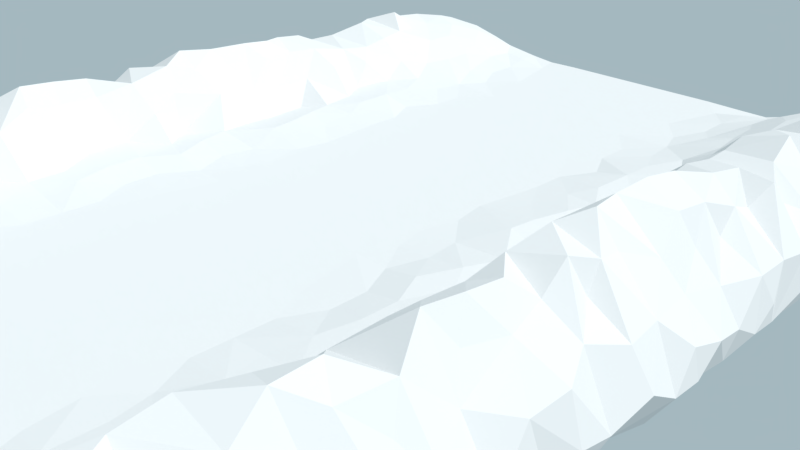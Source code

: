 # Source: track_1.blend  (saved by Blender 2.79.0; exported with 4.5.12 LTS)
import bpy
from mathutils import Matrix  # noqa: F401  (used for matrix-valued properties, if any)

bpy.ops.wm.read_factory_settings(use_empty=True)
scene = bpy.context.scene
scene.name = 'Scene'

# ---- collections
col_collection_1 = bpy.data.collections.new('Collection 1'); scene.collection.children.link(col_collection_1)

# ---- materials (node trees are filled in below, after node groups)
mat_snow = bpy.data.materials.new('snow')
mat_snow.alpha_threshold = 0.0
mat_snow.roughness = 0.5

# ---- material node trees
mat_snow.use_nodes = True; mat_snow.node_tree.nodes.clear()
_N = mat_snow.node_tree.nodes; _L = mat_snow.node_tree.links
n0 = _N.new('ShaderNodeOutputMaterial'); n0.name = 'Material Output'; n0.location = (300, 300)
n1 = _N.new('ShaderNodeBsdfDiffuse'); n1.name = 'Diffuse BSDF'; n1.location = (10, 300)
_L.new(n1.outputs[0], n0.inputs[0])
n0.is_active_output = True

# ---- world
world_world = bpy.data.worlds.new('World'); scene.world = world_world
world_world.use_nodes = True; world_world.node_tree.nodes.clear()
_N = world_world.node_tree.nodes; _L = world_world.node_tree.links
n0 = _N.new('ShaderNodeOutputWorld'); n0.name = 'World Output'; n0.location = (300, 300)
n1 = _N.new('ShaderNodeBackground'); n1.name = 'Background'; n1.location = (10, 300)
n1.inputs[0].default_value = (0.5343, 0.6846, 0.7484, 1.0)
n1.inputs[1].default_value = 0.7
_L.new(n1.outputs[0], n0.inputs[0])
n0.is_active_output = True
world_world.color = (0.05088, 0.05088, 0.05088)
world_world.use_sun_shadow = False
world_world.sun_shadow_jitter_overblur = 0.0
world_world.cycles.sampling_method = 'MANUAL'

# ---- cameras
cam_camera = bpy.data.cameras.new('Camera')
cam_camera.clip_end = 100.0
cam_camera.lens = 35.0
cam_camera.sensor_width = 32.0
cam_camera.sensor_height = 18.0
cam_camera.ortho_scale = 7.314
cam_camera.dof.focus_distance = 0.0

# ---- lights
light_lamp = bpy.data.lights.new('Lamp', 'SUN')
light_lamp.transmission_factor = 0.0
light_lamp.cutoff_distance = 30.0
light_lamp.angle = 0.1993
light_lamp.energy = 2.7
light_lamp.shadow_buffer_clip_start = 1.001
light_lamp.shadow_soft_size = 0.1
light_lamp.shadow_cascade_max_distance = 1000.0

# ---- meshes
me_cube_002 = bpy.data.meshes.new('Cube.002')
me_cube_002.from_pydata([(1.63, -8.671, 1.0), (0.9309, -6.928, 1.0), (0.6966, -7.835, 1.0), (0.9309, -7.835, 1.0), (1.429, -7.948, 1.0), (1.224, -7.154, 1.0), (1.282, -7.381, 1.0), (0.5794, -6.474, 1.0), (1.517, -8.288, 1.0), (1.165, -6.928, 1.0), (0.5794, -8.288, 1.0), (1.751, -3.3, 1.0), (1.751, -4.207, 1.0), (0.4622, -1.486, 1.0), (0.6966, -4.207, 1.0), (1.634, -6.928, 1.0), (1.224, -3.527, 1.0), (1.282, -3.754, 1.0), (1.165, -3.3, 1.0), (0.8138, 5.272, 0.6278), (2.806, 3.048, 0.007428), (3.45, -8.288, 0.03069), (1.977, 3.955, 1.031), (1.282, 3.501, 1.0), (1.048, -0.5796, 1.0), (1.407, -0.1332, 1.0), (1.165, -1.486, 1.0), (2.571, 3.048, 0.007428), (2.26, 3.278, 1.129), (1.4, 0.554, 1.0), (1.751, 5.293, 0.9891), (1.282, -1.486, 1.0), (4.349, -7.494, 0.484), (2.689, -7.381, 0.007428), (2.337, -7.835, 0.007428), (1.048, -4.661, 1.0), (1.921, -1.486, 1.026), (1.165, -4.207, 1.0), (1.165, 4.862, 1.0), (0.4622, -3.3, 1.0), (0.8138, 5.293, 1.0), (1.334, -1.515, 1.0), (2.22, 3.501, 0.007428), (0.5794, -2.847, 1.0), (3.157, -7.381, 0.007428), (0.4622, -0.5796, 1.0), (1.345, 0.3238, 1.0), (1.458, 0.2706, 1.0), (0.8138, -1.94, 1.0), (1.048, 0.3273, 1.0), (1.634, 4.862, 0.007428), (1.917, 3.048, 1.03), (4.531, -6.013, 0.6184), (0.5794, 0.7808, 1.0), (0.8138, -4.661, 1.0), (4.488, 2.181, 0.6742), (4.296, 4.273, 0.2793), (3.04, 2.141, 0.007428), (4.181, -5.851, 1.254), (4.466, -7.039, 0.6062), (3.928, 2.251, 0.06639), (4.08, -7.278, 1.279), (4.073, -3.984, 1.413), (3.809, -2.09, 1.617), (3.935, 1.314, 0.1092), (1.707, -5.624, 1.0), (4.192, -6.927, 0.2037), (3.392, -3.3, 0.007418), (3.421, -4.207, 0.007431), (4.544, -5.633, 0.6483), (1.282, 0.7808, 1.0), (0.8138, 0.7808, 1.0), (1.048, 0.7808, 1.0), (4.515, 3.853, 0.3904), (4.065, -8.77, 0.08691), (4.333, -5.113, 0.1787), (4.095, -8.441, 0.5955), (3.995, 0.1031, 0.06197), (3.943, -7.835, 0.08604), (3.848, 1.912, 0.04764), (3.04, -6.928, 0.007428), (4.514, 1.675, 0.4712), (3.421, 2.141, 0.007406), (4.234, -0.4627, 1.175), (3.704, -1.487, 0.01996), (3.106, 3.388, 0.007428), (4.013, 1.819, 1.322), (3.972, -4.635, 1.462), (1.165, 3.048, 1.0), (4.008, 3.189, 1.456), (2.689, 5.259, 0.007428), (1.517, 2.141, 1.0), (3.93, -1.606, 1.49), (3.02, -7.665, 0.01712), (3.047, -4.094, 0.007428), (0.6966, -1.486, 1.0), (1.894, 0.2099, 1.046), (1.048, -1.033, 1.0), (4.489, -2.735, 0.4613), (1.4, -2.393, 1.0), (2.454, 4.408, 0.007428), (3.406, -5.114, 0.007429), (0.9309, -0.5796, 1.0), (4.027, 0.0131, 1.415), (3.936, -5.227, 0.09356), (4.498, 0.9971, 0.5763), (3.04, -5.114, 0.007428), (3.79, -2.961, 0.01645), (2.337, 3.955, 0.007428), (3.04, -3.3, 0.007428), (4.452, -4.735, 0.2909), (4.161, -8.012, 0.4613), (3.994, -4.102, 0.08261), (0.9309, -2.393, 1.0), (3.392, 3.955, 0.007428), (4.387, -3.077, 0.3619), (4.512, -4.501, 0.6511), (4.065, -6.707, 1.416), (4.014, -5.786, 0.1111), (1.484, -1.501, 1.0), (2.923, -4.661, 0.007428), (4.217, 2.828, 1.167), (0.5794, -4.661, 1.0), (1.489, -0.5813, 1.0), (0.5794, -1.033, 1.0), (3.733, -8.654, 1.225), (3.275, -6.021, 0.007428), (3.629, -6.814, 0.05418), (0.8723, -3.073, 1.0), (3.351, -7.948, 0.02681), (4.54, -5.149, 0.6958), (1.385, -1.09, 1.0), (1.517, 4.408, 1.0), (3.392, -4.661, 0.007429), (3.03, -7.442, 1.636), (3.888, -5.683, 1.515), (1.282, 5.293, 1.0), (3.39, -7.299, 1.736), (3.898, -8.004, 1.664), (3.428, -8.487, 1.407), (1.983, -4.66, 1.005), (4.284, 3.495, 1.199), (2.169, 1.119, 1.101), (2.428, 4.866, 1.11), (3.284, -4.552, 1.836), (4.484, -6.02, 0.9938), (2.747, 4.182, 0.007428), (1.751, 5.237, 0.2556), (0.8138, -5.567, 1.0), (3.817, -5.111, 1.796), (1.4, -6.021, 1.0), (2.092, -5.114, 1.023), (4.069, -8.819, 0.8997), (3.223, -5.11, 1.926), (2.566, -8.768, 1.062), (2.748, -5.452, 1.088), (1.751, -9.512, 1.0), (1.282, 5.259, 0.007428), (1.4, 3.955, 1.0), (1.517, -2.847, 1.0), (2.712, -0.5795, 1.034), (1.282, -1.94, 1.0), (1.048, 4.408, 0.007428), (2.422, -2.847, 1.106), (4.454, -3.306, 0.6907), (2.766, -6.508, 1.357), (3.154, -3.813, 1.603), (3.071, -4.886, 1.616), (2.204, -3.753, 1.042), (1.282, 5.237, 0.2556), (3.461, 3.453, 1.598), (1.282, 5.272, 0.7519), (2.192, 1.687, 1.102), (3.705, 2.516, 1.821), (3.324, -3.357, 1.774), (4.0, -0.5717, 1.504), (3.88, 4.894, 1.503), (2.926, -1.487, 1.06), (0.8138, 3.501, 0.007428), (2.552, -1.033, 1.085), (3.12, -1.438, 1.591), (1.517, 1.234, 1.0), (3.537, 3.904, 1.608), (1.751, -1.94, 1.001), (3.635, -5.567, 0.007975), (2.923, -4.66, 1.16), (3.861, -4.328, 1.752), (1.751, 3.501, 1.001), (2.918, 1.265, 1.465), (2.904, 1.915, 1.42), (1.982, -2.393, 1.016), (2.427, -2.394, 1.11), (3.662, -2.407, 1.884), (4.055, -3.305, 1.295), (3.031, -3.415, 1.324), (2.653, -3.299, 1.104), (3.624, -3.301, 1.973), (4.393, -2.399, 1.19), (3.831, -1.034, 1.676), (3.859, 3.549, 1.749), (4.351, -2.85, 1.125), (1.863, -7.836, 1.019), (3.882, -1.381, 1.753), (4.298, -1.032, 1.171), (3.006, -5.656, 1.504), (2.519, -8.196, 1.147), (2.947, -8.93, 1.119), (3.163, -4.274, 1.565), (3.039, -0.1859, 1.364), (3.244, -0.9794, 1.824), (4.423, -5.481, 1.06), (4.555, -1.376, 0.6771), (4.29, -0.1215, 0.06377), (2.746, 5.273, 0.571), (3.485, 4.843, 1.467), (2.947, -5.197, 1.433), (1.517, 2.595, 1.0), (4.527, -0.6867, 0.8389), (3.829, -4.661, 0.01018), (4.256, -2.847, 0.04291), (4.011, -7.83, 1.219), (4.586, -1.028, 0.4789), (4.41, 0.7751, 0.961), (4.198, -1.486, 0.03168), (3.385, -6.832, 1.832), (1.634, 4.862, 1.0), (3.652, -1.94, 0.005499), (1.978, -6.474, 1.02), (2.993, -6.373, 1.688), (1.975, 0.7797, 1.06), (2.308, -3.299, 1.083), (1.634, -5.114, 1.0), (3.402, -8.876, 1.461), (3.198, -7.978, 1.524), (2.179, -6.189, 1.071), (2.527, -5.112, 1.097), (4.36, -4.223, 0.1589), (1.048, 2.595, 1.0), (3.462, -0.5816, 1.985), (0.8138, -0.1261, 1.0), (3.814, -6.481, 1.543), (3.479, 0.4102, 1.927), (3.252, -0.3833, 1.689), (3.421, 3.048, 0.007427), (3.83, -3.077, 1.606), (2.307, -4.205, 1.072), (4.548, -2.397, 0.6636), (2.608, -1.827, 1.088), (2.954, -2.282, 1.147), (2.993, -6.028, 1.488), (4.458, 1.674, 0.923), (2.413, 2.594, 1.112), (2.814, 2.595, 1.322), (3.714, 0.7763, 1.871), (4.52, 2.543, 0.3827), (3.008, 0.7879, 1.363), (2.552, 1.233, 1.083), (2.319, 0.3261, 1.107), (2.337, 0.3273, 0.007428), (4.157, 3.046, 0.05557), (3.629, 5.259, 0.1315), (2.817, 4.426, 1.35), (4.566, 3.379, 0.6814), (3.766, 1.224, 1.816), (4.266, 2.234, 1.11), (4.284, 0.1435, 1.041), (2.806, 0.3273, 0.007428), (2.422, 0.694, 1.099), (1.517, 0.7808, 1.0), (3.89, 0.3341, 1.744), (3.952, 0.8881, 1.538), (3.437, -0.01573, 1.973), (3.04, 3.955, 0.007428), (4.418, 1.222, 0.9727), (4.02, 1.567, 1.622), (3.996, -5.204, 1.321), (4.127, -0.5774, 0.01856), (2.806, 4.862, 0.007428), (2.739, 0.4411, 1.045), (2.195, 3.615, 1.086), (2.189, -7.384, 1.099), (3.043, 0.2491, 1.307), (2.744, 1.575, 1.102), (3.157, 1.688, 0.007428), (4.342, -6.006, 0.2112), (2.22, 5.259, 0.007428), (3.986, 4.408, 0.02272), (4.31, 3.498, 0.1326), (1.975, 4.409, 1.042), (4.591, 4.004, 0.7443), (3.311, 4.332, 1.555), (4.534, -0.1801, 0.6781), (4.1, 5.238, 0.5079), (3.066, 3.517, 1.457), (2.647, 2.142, 1.12), (3.151, 2.138, 1.584), (1.986, 4.408, 0.007428), (3.157, -0.1261, 0.007428), (3.633, -0.1259, 0.007222), (2.398, -1.486, 1.107), (2.571, -0.5796, 0.007428), (3.157, 0.3273, 0.007428), (3.878, 0.7785, -0.01504), (3.297, 0.6929, 1.741), (3.303, -2.459, 1.719), (3.798, -1.032, 0.007763), (4.527, 2.866, 0.7621), (4.261, 2.592, 0.02222), (1.751, 3.501, 0.007428), (1.282, 1.688, 0.007428), (3.774, -1.722, 1.868), (2.689, 3.501, 0.007428), (1.751, -3.754, 0.007428), (3.522, 5.266, 0.6934), (2.689, -0.1261, 0.007428), (3.632, 3.501, 0.006972), (2.454, -6.474, 0.007428), (3.856, 5.21, 0.8632), (3.392, 4.408, 0.007428), (2.454, -4.661, 0.007428), (3.605, 5.32, 1.325), (2.689, -1.033, 0.007428), (4.308, -7.96, 0.844), (3.157, 5.237, 0.3812), (2.22, -5.567, 0.007428), (2.687, 5.316, 1.104), (3.157, 5.259, 0.007428), (3.392, -6.474, 0.007428), (3.614, -9.514, 1.313), (3.289, -2.961, 1.738), (3.392, -2.847, 0.007413), (3.856, -6.139, 1.484), (3.919, 3.955, 0.02192), (3.765, 4.861, 0.007693), (3.579, 0.3275, 0.007412), (3.275, -1.033, 0.007428), (4.325, -1.03, 0.04506), (3.157, 0.7808, 0.007428), (2.571, 1.234, 0.007428), (3.065, 4.779, 1.415), (1.864, -1.033, 1.019), (3.34, -1.384, 1.916), (4.336, 4.643, 0.6622), (2.923, -0.5796, 0.007428), (2.923, 2.595, 0.007428), (3.511, 2.594, 0.007212), (2.923, 0.7808, 0.007428), (2.806, 2.141, 0.007428), (2.202, -0.1262, 1.105), (2.923, -1.486, 0.007428), (1.751, -0.1261, 0.007428), (2.103, -0.5796, 0.007428), (2.454, -1.033, 0.007428), (2.454, -2.847, 0.007428), (1.986, -2.847, 0.007428), (2.571, -2.393, 0.007428), (3.191, -6.033, 1.873), (2.454, -1.486, 0.007428), (3.275, 4.862, 0.007428), (4.214, 3.963, 1.362), (3.915, -2.571, 1.536), (3.227, 1.121, 1.725), (4.112, 4.862, 0.2311), (4.34, 4.369, 1.146), (2.689, -1.94, 0.007428), (1.751, -1.94, 0.007428), (3.157, -3.754, 0.007428), (0.8138, 3.501, 1.0), (2.689, -0.5796, 0.007428), (4.002, 2.521, 1.47), (4.007, 2.909, 1.768), (2.494, -4.545, 1.106), (3.026, -0.752, 1.449), (4.499, 0.2514, 0.5952), (3.655, -2.393, 0.004363), (3.157, -2.393, 0.007428), (4.113, -3.302, 0.008988), (3.632, -6.021, 0.007783), (2.416, 4.413, 1.141), (4.222, 4.876, 1.057), (2.605, 3.965, 1.24), (2.63, 0.554, 0.007428), (3.128, 5.314, 1.209), (2.665, 3.052, 1.225), (1.75, 1.688, 1.005), (4.456, 2.133, 0.2567), (1.048, 4.408, 1.0), (3.157, -0.5796, 0.007428), (4.432, 1.224, 0.2201), (2.689, 5.237, 0.1935), (0.8138, 1.688, 1.0), (3.812, 1.954, 1.687), (3.244, 0.2252, 1.742), (2.19, 2.141, 1.092), (4.557, -0.573, 0.4186), (3.436, -0.5796, 0.007435), (4.368, 0.3318, 0.1137), (4.002, 0.5563, 1.329), (4.501, 0.664, 0.3522), (3.02, -1.803, 1.409), (3.152, 2.527, 1.655), (3.275, 1.234, 0.007428), (3.044, 3.982, 1.465), (2.086, 4.865, 1.072), (2.923, 0.3273, 0.007428), (3.711, 4.443, 1.636), (3.245, -1.486, 0.007428), (2.158, -0.466, 1.101), (4.283, -2.392, 0.01357), (2.571, -1.713, 0.007428), (3.575, 1.574, 0.005077), (3.935, 1.228, 1.41), (2.864, -2.167, 0.007428), (2.864, 1.461, 0.007428), (3.317, 3.034, 1.655), (3.678, 3.249, 1.886), (1.972, 2.594, 1.037), (3.978, 4.085, 1.675), (2.113, -5.679, 1.045), (2.834, -7.745, 1.297), (3.495, -7.911, 1.722), (2.783, -6.02, 1.111), (1.048, -6.474, 1.0), (3.636, -4.664, 1.979), (4.459, -3.756, 0.5248), (4.318, -6.474, 1.166), (1.867, -6.021, 1.003), (3.979, -8.288, 0.05421), (3.509, -8.741, 0.007428), (4.095, -9.5, 0.5047), (1.282, -1.94, 0.007428), (1.517, -4.661, 1.0), (2.921, -4.207, 1.166), (3.66, -2.85, 1.934), (3.002, -6.948, 1.666), (2.31, -7.842, 1.107), (4.397, -6.926, 1.091), (4.068, -8.345, 1.191), (3.626, -9.499, 0.007428), (3.582, -6.031, 1.914), (3.813, -6.94, 1.666), (4.124, -6.474, 0.07646), (1.978, -8.294, 1.043), (2.626, -6.814, 1.108), (1.048, -8.288, 1.0), (4.343, -1.493, 1.151), (4.357, -3.755, 0.06745), (1.282, -9.512, 1.0), (2.923, -8.288, 0.007428), (3.134, -9.512, 1.214), (2.645, -7.389, 1.153), (2.654, -3.753, 1.091), (4.374, -4.665, 1.088), (2.428, -5.848, 1.102), (2.688, -9.514, 1.103), (2.184, -8.636, 1.041), (4.327, 1.682, 0.07035), (3.579, -6.486, 1.91), (2.081, -6.927, 1.061), (1.517, -6.474, 1.0), (1.165, -8.741, 1.0), (0.8138, -7.381, 1.0), (3.157, -1.94, 0.007428), (4.567, -6.473, 0.6379), (3.157, -9.499, 0.007428), (3.291, -1.949, 1.801), (1.751, -3.754, 1.0), (3.559, -1.034, 2.027), (0.8138, -3.754, 1.0), (4.111, -7.381, 0.07089), (3.626, -7.381, 0.007428), (2.606, 3.508, 1.222), (2.915, -2.848, 1.131), (2.418, -6.472, 1.098), (2.899, -8.349, 1.262), (3.53, -4.13, 1.906), (4.373, -3.756, 1.046), (4.455, -7.378, 0.8455), (2.689, -3.754, 0.007428), (2.454, 2.595, 0.007428), (3.891, -3.759, 1.727), (3.834, -7.404, 1.602), (2.216, -9.512, 1.0), (2.22, -9.499, 0.007428), (2.214, 5.295, 0.9815), (1.983, -2.847, 1.009), (3.869, -0.1155, 1.787), (1.282, 1.688, 1.0), (2.923, -2.847, 0.007428), (4.324, -5.567, 0.1456), (4.32, -4.21, 1.105), (1.75, -7.381, 1.003), (1.751, -7.381, 0.007428), (2.682, -0.1261, 1.039), (1.986, 0.7808, 0.007428), (4.528, -1.951, 0.551), (3.662, -3.754, 0.006768), (3.206, 1.687, 1.617), (1.282, -5.567, 1.0), (3.23, -5.571, 1.859), (3.157, -5.567, 0.007428), (4.202, -2.005, 1.326), (4.278, -1.943, -0.004825), (1.282, -5.567, 0.007428), (2.219, 5.237, 0.5058), (2.22, -1.94, 0.007428), (2.196, -1.941, 1.095), (4.094, 5.319, 1.179), (4.125, 5.259, 0.007808), (4.095, -9.511, 1.175), (4.095, -9.499, 0.007428), (-1.63, -8.671, 1.0), (-0.9309, -6.928, 1.0), (-0.6966, -7.835, 1.0), (-0.9309, -7.835, 1.0), (-1.429, -7.948, 1.0), (-1.224, -7.154, 1.0), (-1.282, -7.381, 1.0), (-0.5794, -6.474, 1.0), (-1.517, -8.288, 1.0), (-1.165, -6.928, 1.0), (-0.5794, -8.288, 1.0), (-1.751, -3.3, 1.0), (-1.751, -4.207, 1.0), (-0.4622, -1.486, 1.0), (-0.6966, -4.207, 1.0), (-1.634, -6.928, 1.0), (-1.224, -3.527, 1.0), (-1.282, -3.754, 1.0), (-1.165, -3.3, 1.0), (-0.8138, 5.272, 0.6278), (-2.806, 3.048, 0.007428), (-3.45, -8.288, 0.03069), (-1.977, 3.955, 1.031), (-1.282, 3.501, 1.0), (-1.048, -0.5796, 1.0), (-1.407, -0.1332, 1.0), (-1.165, -1.486, 1.0), (-2.571, 3.048, 0.007428), (-2.26, 3.278, 1.129), (-1.4, 0.554, 1.0), (-1.751, 5.272, 0.998), (0.0, -3.754, 1.0), (-1.282, -1.486, 1.0), (-4.349, -7.494, 0.484), (-2.689, -7.381, 0.007428), (-2.337, -7.835, 0.007428), (0.0, -7.381, 1.0), (-1.048, -4.661, 1.0), (-1.921, -1.486, 1.026), (-1.165, -4.207, 1.0), (0.0, 5.237, 0.5037), (-1.165, 4.862, 1.0), (-0.4622, -3.3, 1.0), (-0.8138, 5.293, 1.0), (-1.334, -1.515, 1.0), (-2.22, 3.501, 0.007428), (-0.5794, -2.847, 1.0), (-3.157, -7.381, 0.007428), (-0.4622, -0.5796, 1.0), (-1.345, 0.3238, 1.0), (-1.458, 0.2706, 1.0), (-0.8138, -1.94, 1.0), (-1.048, 0.3273, 1.0), (-1.634, 4.862, 0.007428), (-1.917, 3.048, 1.03), (-4.531, -6.013, 0.6184), (-0.5794, 0.7808, 1.0), (-0.8138, -4.661, 1.0), (-4.488, 2.181, 0.6742), (-4.296, 4.273, 0.2793), (-3.04, 2.141, 0.007428), (-4.181, -5.851, 1.254), (-4.466, -7.039, 0.6062), (-3.928, 2.251, 0.06639), (-4.08, -7.278, 1.279), (-4.073, -3.984, 1.413), (-3.809, -2.09, 1.617), (-3.935, 1.314, 0.1092), (-1.707, -5.624, 1.0), (0.0, -0.1261, 1.0), (-4.192, -6.927, 0.2037), (-3.392, -3.3, 0.007418), (-3.421, -4.207, 0.007431), (-4.544, -5.633, 0.6483), (-1.282, 0.7808, 1.0), (-0.8138, 0.7808, 1.0), (-1.048, 0.7808, 1.0), (-4.515, 3.853, 0.3904), (-4.065, -8.77, 0.08691), (-4.333, -5.113, 0.1787), (-4.095, -8.441, 0.5955), (-3.995, 0.1031, 0.06197), (-3.943, -7.835, 0.08604), (-3.848, 1.912, 0.04764), (-3.04, -6.928, 0.007428), (-4.514, 1.675, 0.4712), (-3.421, 2.141, 0.007406), (-4.234, -0.4627, 1.175), (-3.704, -1.487, 0.01996), (-3.106, 3.388, 0.007428), (-4.013, 1.819, 1.322), (-3.972, -4.635, 1.462), (-1.165, 3.048, 1.0), (-4.008, 3.189, 1.456), (-2.689, 5.259, 0.007428), (-1.517, 2.141, 1.0), (-3.93, -1.606, 1.49), (-3.02, -7.665, 0.01712), (-3.047, -4.094, 0.007428), (-0.6966, -1.486, 1.0), (-1.894, 0.2099, 1.046), (-1.048, -1.033, 1.0), (-4.489, -2.735, 0.4613), (-1.4, -2.393, 1.0), (-2.454, 4.408, 0.007428), (-3.406, -5.114, 0.007429), (-0.9309, -0.5796, 1.0), (-4.027, 0.0131, 1.415), (-3.936, -5.227, 0.09356), (-4.498, 0.9971, 0.5763), (-3.04, -5.114, 0.007428), (-3.79, -2.961, 0.01645), (-2.337, 3.955, 0.007428), (-3.04, -3.3, 0.007428), (-4.452, -4.735, 0.2909), (-4.161, -8.012, 0.4613), (-3.994, -4.102, 0.08261), (-0.9309, -2.393, 1.0), (-3.392, 3.955, 0.007428), (-4.387, -3.077, 0.3619), (-4.512, -4.501, 0.6511), (-4.065, -6.707, 1.416), (-4.014, -5.786, 0.1111), (-1.484, -1.501, 1.0), (-2.923, -4.661, 0.007428), (-4.217, 2.828, 1.167), (-0.5794, -4.661, 1.0), (-1.489, -0.5813, 1.0), (-0.5794, -1.033, 1.0), (-3.733, -8.654, 1.225), (-3.275, -6.021, 0.007428), (-3.629, -6.814, 0.05418), (-0.8723, -3.073, 1.0), (-3.351, -7.948, 0.02681), (-4.54, -5.149, 0.6958), (-1.385, -1.09, 1.0), (-1.517, 4.408, 1.0), (-3.392, -4.661, 0.007429), (-3.03, -7.442, 1.636), (-3.888, -5.683, 1.515), (-1.282, 5.293, 1.0), (-3.39, -7.299, 1.736), (-3.898, -8.004, 1.664), (-3.428, -8.487, 1.407), (-1.983, -4.66, 1.005), (-4.284, 3.495, 1.199), (-2.169, 1.119, 1.101), (-2.428, 4.866, 1.11), (-3.284, -4.552, 1.836), (-4.484, -6.02, 0.9938), (-2.747, 4.182, 0.007428), (-1.751, 5.237, 0.2556), (-0.8138, -5.567, 1.0), (-3.817, -5.111, 1.796), (-1.4, -6.021, 1.0), (0.0, 1.688, 0.007428), (-2.092, -5.114, 1.023), (-4.069, -8.819, 1.195), (-3.223, -5.11, 1.926), (-2.566, -8.768, 1.062), (-2.748, -5.452, 1.088), (-1.751, -9.512, 1.0), (-1.282, 5.259, 0.007428), (-1.4, 3.955, 1.0), (-1.517, -2.847, 1.0), (-2.712, -0.5795, 1.034), (-1.282, -1.94, 1.0), (-1.048, 4.408, 0.007428), (-2.422, -2.847, 1.106), (-4.454, -3.306, 0.6907), (-2.766, -6.508, 1.357), (-3.154, -3.813, 1.603), (-3.071, -4.886, 1.616), (-2.204, -3.753, 1.042), (-1.282, 5.237, 0.2556), (-3.461, 3.453, 1.598), (-1.282, 5.272, 0.7519), (-2.192, 1.687, 1.102), (-3.705, 2.516, 1.821), (-3.324, -3.357, 1.774), (-4.0, -0.5717, 1.504), (-3.88, 4.894, 1.503), (-2.926, -1.487, 1.06), (-0.8138, 3.501, 0.007428), (-2.552, -1.033, 1.085), (-3.12, -1.438, 1.591), (-1.517, 1.234, 1.0), (-3.537, 3.904, 1.608), (-1.751, -1.94, 1.001), (-3.635, -5.567, 0.007975), (-2.923, -4.66, 1.16), (-3.861, -4.328, 1.752), (-1.751, 3.501, 1.001), (-2.918, 1.265, 1.465), (-2.904, 1.915, 1.42), (-1.982, -2.393, 1.016), (-2.427, -2.394, 1.11), (-3.662, -2.407, 1.884), (-4.055, -3.305, 1.295), (-3.031, -3.415, 1.324), (-2.653, -3.299, 1.104), (-3.624, -3.301, 1.973), (-4.393, -2.399, 1.19), (-3.831, -1.034, 1.676), (-3.859, 3.549, 1.749), (-4.351, -2.85, 1.125), (-1.863, -7.836, 1.019), (-3.882, -1.381, 1.753), (-4.298, -1.032, 1.171), (-3.006, -5.656, 1.504), (-2.519, -8.196, 1.147), (-2.947, -8.93, 1.119), (-3.163, -4.274, 1.565), (-3.039, -0.1859, 1.364), (-3.244, -0.9794, 1.824), (-4.423, -5.481, 1.06), (-4.555, -1.376, 0.6771), (-4.29, -0.1215, 0.06377), (-2.746, 5.273, 0.571), (-3.485, 4.843, 1.467), (-2.947, -5.197, 1.433), (-1.517, 2.595, 1.0), (-4.527, -0.6867, 0.8389), (-3.829, -4.661, 0.01018), (-4.256, -2.847, 0.04291), (-4.011, -7.83, 1.219), (-4.586, -1.028, 0.4789), (-4.41, 0.7751, 0.961), (-4.198, -1.486, 0.03168), (-3.385, -6.832, 1.832), (-1.634, 4.862, 1.0), (-3.652, -1.94, 0.005499), (-1.978, -6.474, 1.02), (-2.993, -6.373, 1.688), (-1.975, 0.7797, 1.06), (-2.308, -3.299, 1.083), (-1.634, -5.114, 1.0), (-3.402, -8.876, 1.452), (-3.198, -7.978, 1.524), (-2.179, -6.189, 1.071), (-2.527, -5.112, 1.097), (-4.36, -4.223, 0.1589), (-1.048, 2.595, 1.0), (-3.462, -0.5816, 1.985), (-0.8138, -0.1261, 1.0), (-3.814, -6.481, 1.543), (-3.479, 0.4102, 1.927), (-3.252, -0.3833, 1.689), (-3.421, 3.048, 0.007427), (-3.83, -3.077, 1.606), (-2.307, -4.205, 1.072), (-4.548, -2.397, 0.6636), (-2.608, -1.827, 1.088), (-2.954, -2.282, 1.147), (-2.993, -6.028, 1.488), (-4.458, 1.674, 0.923), (-2.413, 2.594, 1.112), (-2.814, 2.595, 1.322), (-3.714, 0.7763, 1.871), (-4.52, 2.543, 0.3827), (-3.008, 0.7879, 1.363), (-2.552, 1.233, 1.083), (-2.319, 0.3261, 1.107), (-2.337, 0.3273, 0.007428), (-4.157, 3.046, 0.05557), (-3.629, 5.259, 0.1315), (-2.817, 4.426, 1.35), (-4.566, 3.379, 0.6814), (-3.766, 1.224, 1.816), (-4.266, 2.234, 1.11), (-4.284, 0.1435, 1.041), (-2.806, 0.3273, 0.007428), (-2.422, 0.694, 1.099), (-1.517, 0.7808, 1.0), (-3.89, 0.3341, 1.744), (-3.952, 0.8881, 1.538), (-3.437, -0.01573, 1.973), (-3.04, 3.955, 0.007428), (-4.418, 1.222, 0.9727), (-4.02, 1.567, 1.622), (-3.996, -5.204, 1.321), (-4.127, -0.5774, 0.01856), (-2.806, 4.862, 0.007428), (-2.739, 0.4411, 1.045), (-2.195, 3.615, 1.086), (-2.189, -7.384, 1.099), (-3.043, 0.2491, 1.307), (-2.744, 1.575, 1.102), (-3.157, 1.688, 0.007428), (-4.342, -6.006, 0.2112), (-2.22, 5.259, 0.007428), (-3.986, 4.408, 0.02272), (-4.31, 3.498, 0.1326), (-1.975, 4.409, 1.042), (-4.591, 4.004, 0.7443), (-3.311, 4.332, 1.555), (-4.534, -0.1801, 0.6781), (-4.1, 5.238, 0.5079), (-3.066, 3.517, 1.457), (-2.647, 2.142, 1.12), (-3.151, 2.138, 1.584), (-1.986, 4.408, 0.007428), (-3.157, -0.1261, 0.007428), (-3.633, -0.1259, 0.007222), (-2.398, -1.486, 1.107), (-2.571, -0.5796, 0.007428), (-3.157, 0.3273, 0.007428), (-3.878, 0.7785, -0.01504), (-3.297, 0.6929, 1.741), (-3.303, -2.459, 1.719), (-3.798, -1.032, 0.007763), (-4.527, 2.866, 0.7621), (-4.261, 2.592, 0.02222), (-1.751, 3.501, 0.007428), (-1.282, 1.688, 0.007428), (-3.774, -1.722, 1.868), (-2.689, 3.501, 0.007428), (-1.751, -3.754, 0.007428), (-3.522, 5.266, 0.6934), (-2.689, -0.1261, 0.007428), (-3.632, 3.501, 0.006972), (-2.454, -6.474, 0.007428), (-3.856, 5.21, 0.8632), (-3.392, 4.408, 0.007428), (-2.454, -4.661, 0.007428), (-3.605, 5.316, 1.325), (-2.689, -1.033, 0.007428), (-4.308, -7.96, 0.844), (-3.157, 5.237, 0.3812), (-2.22, -5.567, 0.007428), (-2.752, 5.315, 1.104), (-3.157, 5.259, 0.007428), (-3.392, -6.474, 0.007428), (-3.601, -9.512, 1.302), (-3.289, -2.961, 1.738), (-3.392, -2.847, 0.007413), (-3.856, -6.139, 1.484), (-3.919, 3.955, 0.02192), (-3.765, 4.861, 0.007693), (-3.579, 0.3275, 0.007412), (-3.275, -1.033, 0.007428), (-4.325, -1.03, 0.04506), (-3.157, 0.7808, 0.007428), (-2.571, 1.234, 0.007428), (-3.065, 4.779, 1.415), (-1.864, -1.033, 1.019), (-3.34, -1.384, 1.916), (-4.336, 4.643, 0.6622), (-2.923, -0.5796, 0.007428), (-2.923, 2.595, 0.007428), (-3.511, 2.594, 0.007212), (-2.923, 0.7808, 0.007428), (-2.806, 2.141, 0.007428), (-2.202, -0.1262, 1.105), (-2.923, -1.486, 0.007428), (-1.751, -0.1261, 0.007428), (-2.103, -0.5796, 0.007428), (-2.454, -1.033, 0.007428), (-2.454, -2.847, 0.007428), (-1.986, -2.847, 0.007428), (-2.571, -2.393, 0.007428), (-3.191, -6.033, 1.873), (-2.454, -1.486, 0.007428), (-3.275, 4.862, 0.007428), (-4.214, 3.963, 1.362), (-3.915, -2.571, 1.536), (-3.227, 1.121, 1.725), (-4.112, 4.862, 0.2311), (-4.34, 4.369, 1.146), (-2.689, -1.94, 0.007428), (-1.751, -1.94, 0.007428), (-3.157, -3.754, 0.007428), (-0.8138, 3.501, 1.0), (-2.689, -0.5796, 0.007428), (-4.002, 2.521, 1.47), (-4.007, 2.909, 1.768), (-2.494, -4.545, 1.106), (-3.026, -0.752, 1.449), (-4.499, 0.2514, 0.5952), (-3.655, -2.393, 0.004363), (-3.157, -2.393, 0.007428), (-4.113, -3.302, 0.008988), (-3.632, -6.021, 0.007783), (-2.416, 4.413, 1.141), (-4.222, 4.876, 1.057), (-2.605, 3.965, 1.24), (-2.63, 0.554, 0.007428), (-3.128, 5.317, 1.209), (-2.665, 3.052, 1.225), (-1.75, 1.688, 1.005), (-4.456, 2.133, 0.2567), (-1.048, 4.408, 1.0), (-3.157, -0.5796, 0.007428), (-4.432, 1.224, 0.2201), (-2.689, 5.237, 0.1935), (-0.8138, 1.688, 1.0), (-3.812, 1.954, 1.687), (-3.244, 0.2252, 1.742), (-2.19, 2.141, 1.092), (-4.557, -0.573, 0.4186), (-3.436, -0.5796, 0.007435), (-4.368, 0.3318, 0.1137), (-4.002, 0.5563, 1.329), (-4.501, 0.664, 0.3522), (-3.02, -1.803, 1.409), (-3.152, 2.527, 1.655), (-3.275, 1.234, 0.007428), (-3.044, 3.982, 1.465), (-2.086, 4.865, 1.072), (-2.923, 0.3273, 0.007428), (-3.711, 4.443, 1.636), (-3.245, -1.486, 0.007428), (-2.158, -0.466, 1.101), (-4.283, -2.392, 0.01357), (-2.571, -1.713, 0.007428), (-3.575, 1.574, 0.005077), (-3.935, 1.228, 1.41), (-2.864, -2.167, 0.007428), (-2.864, 1.461, 0.007428), (0.0, 1.688, 1.0), (-3.317, 3.034, 1.655), (-3.678, 3.249, 1.886), (-1.972, 2.594, 1.037), (-3.978, 4.085, 1.675), (-2.113, -5.679, 1.045), (-2.834, -7.745, 1.297), (-3.495, -7.911, 1.722), (-2.783, -6.02, 1.111), (-1.048, -6.474, 1.0), (-3.636, -4.664, 1.979), (-4.459, -3.756, 0.5248), (-4.318, -6.474, 1.166), (-1.867, -6.021, 1.003), (-3.979, -8.288, 0.05421), (-3.509, -8.741, 0.007428), (-4.095, -9.5, 0.5047), (-1.282, -1.94, 0.007428), (-1.517, -4.661, 1.0), (-2.921, -4.207, 1.166), (-3.66, -2.85, 1.934), (-3.002, -6.948, 1.666), (-2.31, -7.842, 1.107), (-4.397, -6.926, 1.091), (-4.068, -8.345, 1.191), (-3.626, -9.499, 0.007428), (-3.582, -6.031, 1.914), (-3.813, -6.94, 1.666), (-4.124, -6.474, 0.07646), (-1.978, -8.294, 1.043), (-2.626, -6.814, 1.108), (-1.048, -8.288, 1.0), (-4.343, -1.493, 1.151), (-4.357, -3.755, 0.06745), (-1.282, -9.512, 1.0), (-2.923, -8.288, 0.007428), (-3.13, -9.511, 1.188), (-2.645, -7.389, 1.153), (-2.654, -3.753, 1.091), (-4.374, -4.665, 1.088), (0.0, -5.567, 1.0), (-2.428, -5.848, 1.102), (-2.755, -9.514, 1.092), (-2.184, -8.636, 1.041), (-4.327, 1.682, 0.07035), (-3.579, -6.486, 1.91), (-2.081, -6.927, 1.061), (-1.517, -6.474, 1.0), (-1.165, -8.741, 1.0), (-0.8138, -7.381, 1.0), (-3.157, -1.94, 0.007428), (-4.567, -6.473, 0.6379), (-3.157, -9.499, 0.007428), (-3.291, -1.949, 1.801), (-1.751, -3.754, 1.0), (-3.559, -1.034, 2.027), (-0.8138, -3.754, 1.0), (-4.111, -7.381, 0.07089), (-3.626, -7.381, 0.007428), (-2.606, 3.508, 1.222), (-2.915, -2.848, 1.131), (-2.418, -6.472, 1.098), (-2.899, -8.349, 1.262), (-3.53, -4.13, 1.906), (-4.373, -3.756, 1.046), (-4.455, -7.378, 0.8455), (-2.689, -3.754, 0.007428), (-2.454, 2.595, 0.007428), (-3.891, -3.759, 1.727), (-3.834, -7.404, 1.602), (-2.22, -9.512, 1.0), (-2.22, -9.499, 0.007428), (-2.174, 5.295, 1.031), (-1.983, -2.847, 1.009), (-3.869, -0.1155, 1.787), (-1.282, 1.688, 1.0), (-2.923, -2.847, 0.007428), (-4.324, -5.567, 0.1456), (-4.32, -4.21, 1.105), (-1.75, -7.381, 1.003), (-1.751, -7.381, 0.007428), (-2.682, -0.1261, 1.039), (-1.986, 0.7808, 0.007428), (-4.528, -1.951, 0.551), (-3.662, -3.754, 0.006768), (-3.206, 1.687, 1.617), (-1.282, -5.567, 1.0), (0.0, -1.94, 0.007428), (-3.23, -5.571, 1.859), (-3.157, -5.567, 0.007428), (0.0, -1.94, 1.0), (-4.202, -2.005, 1.326), (-4.278, -1.943, -0.004825), (-1.282, -5.567, 0.007428), (-2.219, 5.237, 0.5058), (-2.22, -1.94, 0.007428), (-2.196, -1.941, 1.095), (0.0, -9.512, 1.0), (0.0, -9.499, 0.007428), (0.0, 5.293, 1.0), (0.0, 5.259, 0.007428), (-4.094, 5.316, 1.179), (-4.125, 5.259, 0.007808), (-4.095, -9.511, 1.157), (-4.127, -9.499, 0.007428), (1.751, -9.946, 0.9891), (0.8138, -9.946, 1.0), (2.689, -9.98, 0.007428), (1.282, -9.946, 1.0), (1.282, -9.98, 0.007428), (3.629, -9.98, 0.1315), (2.22, -9.98, 0.007428), (4.1, -10.0, 0.5079), (3.605, -9.92, 1.325), (2.687, -9.924, 1.104), (3.157, -9.98, 0.007428), (3.128, -9.926, 1.209), (2.214, -9.944, 0.9815), (4.094, -9.92, 1.179), (4.125, -9.98, 0.007808), (-1.751, -9.967, 0.998), (-0.8138, -9.946, 1.0), (-2.689, -9.98, 0.007428), (-1.282, -9.946, 1.0), (-1.282, -9.98, 0.007428), (-3.629, -9.98, 0.1315), (-2.22, -9.98, 0.007428), (-4.1, -10.0, 0.5079), (-3.605, -9.923, 1.325), (-2.752, -9.924, 1.104), (-3.157, -9.98, 0.007428), (-3.128, -9.923, 1.209), (-2.174, -9.944, 1.031), (0.0, -9.946, 1.0), (0.0, -9.98, 0.007428), (-4.094, -9.923, 1.179), (-4.125, -9.98, 0.007808), (0.0, -9.388, 0.007428), (2.22, -9.388, 0.007428), (0.0, -9.401, 1.0), (1.282, -9.401, 1.0), (4.095, -9.4, 1.175), (4.095, -9.389, 0.5047), (3.157, -9.388, 0.007428), (1.751, -9.401, 1.0), (3.626, -9.388, 0.007428), (4.095, -9.388, 0.007428), (3.614, -9.403, 1.313), (3.134, -9.401, 1.214), (2.688, -9.403, 1.103), (2.216, -9.401, 1.0), (-2.22, -9.388, 0.007428), (-1.282, -9.401, 1.0), (-4.095, -9.4, 1.157), (-4.095, -9.389, 0.5047), (-3.157, -9.388, 0.007428), (-1.751, -9.401, 1.0), (-3.626, -9.388, 0.007428), (-4.127, -9.388, 0.007428), (-3.601, -9.401, 1.302), (-3.13, -9.4, 1.188), (-2.755, -9.403, 1.092), (-2.22, -9.401, 1.0)], [], [(0, 455, 442), (4, 3, 444), (4, 6, 461), (542, 970, 122), (1, 461, 9), (1, 422, 7), (122, 970, 148), (59, 463, 436), (367, 1029, 930), (96, 257, 229), (108, 296, 100), (236, 446, 424), (393, 294, 251), (345, 243, 259), (37, 468, 35), (375, 412, 462), (60, 307, 385), (2, 461, 547), (215, 185, 235), (96, 25, 348), (187, 22, 158), (2, 10, 3), (10, 2, 547), (444, 8, 4), (0, 460, 1070), (121, 306, 262), (128, 113, 43), (4, 201, 491), (5, 15, 9), (45, 53, 580), (84, 406, 305), (5, 461, 6), (970, 7, 422), (208, 242, 271), (383, 414, 293), (33, 93, 448), (288, 403, 225), (87, 423, 149), (228, 165, 434), (78, 470, 469), (42, 308, 108), (6, 491, 15), (101, 133, 218), (8, 442, 4), (1079, 1078, 206), (422, 1, 9), (87, 275, 452), (7, 970, 547), (32, 477, 322), (134, 137, 434), (461, 5, 9), (201, 4, 442), (487, 237, 390), (9, 459, 422), (308, 42, 479), (383, 293, 471), (11, 16, 17), (11, 17, 466), (11, 466, 230), (69, 489, 130), (11, 485, 159), (12, 140, 245), (366, 109, 67), (184, 118, 377), (12, 37, 431), (13, 124, 45), (204, 356, 499), (13, 1020, 95), (104, 101, 218), (14, 468, 39), (14, 122, 54), (136, 38, 225), (4, 461, 3), (421, 249, 204), (418, 234, 453), (165, 443, 434), (110, 218, 236), (461, 1, 7), (93, 33, 44), (46, 70, 49), (32, 78, 469), (32, 469, 59), (448, 34, 33), (16, 468, 17), (117, 425, 240), (930, 53, 390), (87, 149, 275), (65, 418, 231), (461, 2, 3), (17, 468, 37), (70, 46, 29), (161, 48, 113), (12, 466, 37), (340, 299, 179), (113, 128, 159), (299, 177, 179), (244, 433, 196), (11, 18, 16), (12, 431, 140), (39, 1020, 542), (391, 264, 369), (97, 102, 124), (397, 222, 270), (165, 228, 421), (299, 506, 247), (233, 419, 474), (54, 148, 35), (137, 134, 233), (288, 132, 158), (284, 118, 489), (4, 491, 6), (26, 161, 31), (104, 75, 489), (500, 126, 316), (427, 21, 129), (51, 187, 88), (94, 133, 120), (118, 184, 489), (322, 220, 437), (157, 1030, 169), (40, 136, 171), (25, 407, 348), (93, 129, 448), (375, 330, 488), (224, 440, 457), (27, 479, 42), (1079, 206, 154), (468, 14, 54), (48, 1020, 113), (1020, 45, 580), (487, 70, 181), (145, 52, 69), (191, 163, 472), (220, 322, 477), (466, 12, 245), (165, 473, 443), (296, 108, 308), (134, 419, 233), (213, 325, 382), (88, 367, 237), (237, 367, 390), (441, 377, 284), (155, 204, 215), (468, 54, 35), (99, 161, 113), (69, 210, 145), (153, 167, 215), (431, 37, 35), (120, 106, 319), (87, 186, 423), (142, 267, 256), (388, 64, 456), (318, 272, 146), (309, 178, 308), (127, 80, 327), (59, 66, 463), (440, 117, 240), (129, 470, 78), (32, 322, 111), (1079, 154, 1080), (35, 498, 431), (38, 136, 40), (461, 7, 547), (131, 41, 119), (111, 322, 76), (41, 161, 119), (61, 436, 440), (487, 91, 237), (427, 74, 428), (217, 83, 203), (181, 229, 142), (285, 90, 277), (69, 130, 210), (110, 236, 116), (69, 284, 489), (296, 308, 162), (460, 0, 8), (91, 216, 237), (481, 61, 440), (232, 125, 139), (79, 82, 60), (459, 15, 458), (377, 441, 327), (61, 481, 220), (441, 284, 463), (126, 500, 377), (311, 108, 100), (84, 223, 226), (53, 45, 124), (49, 239, 25), (1017, 666, 309), (448, 21, 428), (399, 177, 247), (185, 167, 144), (66, 59, 469), (74, 1076, 428), (386, 132, 225), (49, 70, 72), (61, 477, 436), (480, 62, 476), (131, 123, 24), (23, 367, 88), (30, 484, 504), (142, 256, 172), (110, 116, 130), (134, 434, 450), (11, 159, 18), (61, 220, 477), (1020, 43, 113), (240, 457, 440), (440, 224, 137), (1020, 13, 45), (30, 504, 147), (224, 228, 434), (68, 218, 133), (0, 442, 8), (43, 1020, 39), (66, 441, 463), (27, 311, 20), (59, 436, 477), (44, 33, 80), (360, 244, 193), (181, 268, 229), (930, 580, 53), (122, 14, 39), (444, 3, 10), (74, 1072, 1076), (66, 127, 441), (196, 174, 166), (44, 470, 129), (500, 106, 101), (33, 492, 80), (418, 426, 234), (457, 240, 331), (25, 47, 29), (470, 44, 80), (36, 183, 506), (360, 200, 197), (468, 16, 18), (250, 86, 274), (110, 75, 218), (425, 117, 436), (399, 247, 248), (239, 102, 24), (1030, 551, 19), (41, 131, 31), (119, 161, 183), (188, 282, 256), (97, 26, 31), (71, 390, 53), (111, 427, 78), (30, 171, 136), (74, 427, 76), (21, 427, 428), (129, 78, 427), (257, 96, 348), (51, 416, 251), (66, 469, 470), (91, 487, 384), (127, 327, 441), (1029, 40, 171), (216, 88, 237), (1030, 162, 178), (491, 201, 435), (28, 51, 383), (239, 24, 123), (1030, 157, 162), (233, 139, 420), (63, 465, 192), (51, 28, 279), (146, 277, 318), (67, 376, 496), (127, 66, 470), (51, 216, 416), (259, 315, 287), (0, 1070, 1074), (186, 87, 490), (360, 193, 200), (360, 197, 501), (20, 344, 479), (124, 13, 95), (272, 311, 146), (50, 162, 157), (198, 203, 175), (135, 58, 210), (91, 393, 416), (468, 128, 43), (29, 181, 70), (479, 27, 20), (51, 251, 383), (386, 38, 40), (22, 279, 378), (22, 187, 279), (22, 288, 158), (38, 386, 225), (50, 285, 296), (132, 386, 158), (285, 100, 296), (40, 1029, 386), (131, 24, 97), (115, 219, 98), (90, 285, 389), (153, 215, 499), (178, 309, 666), (485, 11, 230), (89, 199, 370), (147, 285, 157), (393, 251, 416), (131, 119, 340), (19, 169, 1030), (143, 378, 261), (551, 1029, 19), (158, 386, 367), (445, 92, 501), (91, 384, 172), (63, 501, 310), (406, 84, 226), (148, 54, 122), (51, 279, 187), (99, 159, 190), (100, 285, 277), (134, 450, 419), (101, 184, 500), (285, 50, 157), (310, 92, 202), (303, 361, 255), (23, 187, 158), (98, 219, 408), (63, 310, 465), (360, 433, 244), (145, 58, 331), (96, 268, 47), (209, 180, 341), (220, 481, 138), (87, 452, 490), (311, 42, 108), (18, 159, 128), (125, 437, 139), (306, 121, 264), (466, 17, 37), (65, 498, 426), (122, 39, 542), (392, 303, 281), (238, 486, 271), (233, 420, 137), (81, 456, 385), (311, 27, 42), (446, 376, 424), (114, 286, 332), (181, 172, 384), (487, 72, 70), (183, 36, 119), (26, 97, 48), (391, 369, 173), (249, 421, 228), (191, 248, 247), (86, 391, 274), (243, 345, 344), (264, 55, 254), (71, 239, 72), (471, 28, 383), (91, 172, 393), (277, 146, 100), (30, 136, 225), (114, 332, 315), (399, 248, 465), (224, 434, 137), (161, 41, 31), (162, 308, 178), (131, 97, 31), (60, 385, 456), (372, 209, 238), (147, 504, 285), (83, 175, 203), (311, 85, 20), (259, 287, 262), (161, 26, 48), (112, 496, 446), (259, 262, 306), (215, 235, 155), (126, 327, 316), (64, 302, 401), (147, 157, 169), (85, 311, 272), (63, 192, 360), (123, 25, 239), (121, 89, 370), (36, 506, 299), (395, 297, 298), (22, 378, 288), (345, 259, 307), (243, 344, 20), (360, 192, 433), (75, 110, 130), (201, 442, 435), (96, 229, 268), (132, 288, 225), (467, 198, 175), (299, 247, 177), (102, 239, 124), (498, 35, 148), (130, 452, 275), (395, 276, 305), (83, 265, 103), (85, 114, 315), (25, 46, 49), (188, 361, 497), (1069, 10, 547), (372, 179, 177), (213, 382, 323), (242, 208, 372), (161, 99, 190), (123, 407, 25), (91, 416, 216), (85, 243, 20), (28, 471, 279), (36, 299, 340), (408, 226, 502), (60, 345, 307), (259, 243, 315), (82, 79, 410), (83, 217, 291), (80, 316, 327), (112, 236, 218), (77, 396, 212), (489, 75, 130), (73, 287, 332), (105, 388, 273), (390, 71, 72), (377, 500, 184), (209, 341, 467), (356, 249, 228), (105, 222, 398), (123, 340, 407), (224, 457, 228), (242, 238, 271), (72, 487, 390), (165, 421, 473), (468, 18, 128), (249, 356, 204), (408, 374, 226), (376, 164, 424), (374, 375, 462), (335, 305, 406), (191, 247, 506), (484, 403, 143), (73, 289, 262), (455, 1080, 154), (403, 288, 143), (188, 255, 361), (102, 97, 24), (98, 200, 164), (114, 318, 286), (112, 218, 68), (21, 448, 129), (15, 491, 458), (116, 424, 490), (103, 265, 269), (118, 284, 377), (220, 138, 437), (106, 500, 319), (488, 109, 478), (68, 94, 366), (47, 268, 29), (160, 372, 208), (55, 264, 250), (77, 298, 334), (238, 175, 486), (123, 131, 340), (184, 104, 489), (94, 120, 478), (107, 330, 374), (32, 111, 78), (177, 399, 180), (81, 250, 388), (109, 488, 67), (52, 284, 69), (15, 5, 6), (498, 65, 231), (490, 62, 186), (374, 330, 375), (341, 180, 465), (204, 499, 215), (209, 467, 238), (930, 390, 367), (437, 125, 152), (173, 369, 370), (98, 246, 200), (204, 155, 421), (219, 115, 376), (233, 474, 139), (36, 340, 119), (392, 281, 208), (273, 411, 270), (411, 273, 274), (418, 65, 426), (383, 251, 252), (275, 149, 135), (190, 506, 183), (95, 97, 124), (10, 1069, 444), (239, 71, 53), (0, 1080, 455), (30, 147, 171), (85, 272, 114), (190, 183, 161), (203, 198, 202), (56, 342, 363), (181, 29, 268), (191, 472, 248), (187, 23, 88), (340, 179, 407), (146, 311, 100), (34, 448, 1068), (174, 196, 329), (403, 484, 225), (392, 241, 303), (367, 23, 158), (57, 344, 82), (92, 445, 202), (240, 425, 331), (223, 84, 305), (189, 294, 282), (501, 63, 360), (282, 188, 497), (250, 81, 385), (181, 384, 487), (181, 142, 172), (344, 57, 347), (188, 256, 255), (121, 369, 264), (408, 495, 246), (1030, 178, 666), (109, 366, 478), (222, 105, 273), (173, 370, 414), (335, 395, 305), (56, 289, 73), (79, 456, 410), (86, 250, 264), (246, 98, 408), (95, 1020, 48), (130, 275, 210), (286, 56, 332), (94, 68, 133), (106, 120, 101), (327, 126, 377), (116, 490, 452), (58, 145, 210), (92, 310, 501), (143, 325, 484), (0, 1074, 1080), (56, 286, 362), (391, 86, 264), (271, 392, 208), (143, 261, 339), (167, 185, 215), (397, 269, 265), (96, 47, 25), (468, 43, 39), (51, 88, 216), (159, 99, 113), (294, 189, 295), (121, 262, 141), (484, 30, 225), (169, 19, 171), (259, 306, 254), (395, 298, 276), (239, 49, 72), (58, 135, 331), (378, 143, 288), (392, 271, 241), (388, 105, 398), (64, 401, 410), (269, 397, 270), (399, 465, 180), (76, 437, 152), (396, 77, 334), (298, 77, 212), (46, 25, 29), (497, 189, 282), (167, 153, 144), (372, 177, 180), (107, 376, 67), (279, 380, 378), (127, 470, 80), (89, 121, 141), (56, 362, 342), (143, 339, 325), (83, 103, 486), (386, 1029, 367), (83, 486, 175), (64, 388, 302), (60, 82, 345), (124, 239, 53), (198, 467, 202), (307, 254, 385), (393, 172, 294), (130, 116, 452), (8, 444, 460), (459, 9, 15), (129, 93, 44), (307, 259, 254), (107, 219, 376), (142, 229, 267), (190, 159, 485), (162, 50, 296), (279, 471, 380), (74, 152, 1072), (219, 374, 408), (133, 101, 120), (164, 115, 98), (477, 32, 59), (94, 478, 366), (107, 67, 330), (375, 488, 355), (199, 89, 141), (376, 446, 496), (115, 164, 376), (117, 440, 436), (219, 107, 374), (326, 90, 389), (385, 55, 250), (55, 385, 254), (456, 81, 388), (372, 160, 179), (374, 462, 226), (83, 291, 265), (116, 236, 424), (104, 218, 75), (19, 1029, 171), (62, 480, 186), (125, 232, 152), (90, 326, 277), (56, 73, 332), (68, 366, 496), (174, 194, 166), (67, 488, 330), (411, 263, 270), (456, 79, 60), (316, 80, 492), (284, 52, 463), (478, 120, 319), (104, 184, 101), (57, 283, 347), (111, 76, 427), (56, 363, 289), (375, 355, 412), (112, 68, 496), (189, 497, 295), (76, 322, 437), (486, 103, 269), (147, 169, 171), (82, 410, 283), (408, 502, 495), (406, 226, 462), (236, 112, 446), (85, 315, 243), (345, 82, 344), (209, 372, 180), (67, 496, 366), (52, 145, 463), (287, 73, 262), (283, 57, 82), (62, 490, 476), (97, 95, 48), (121, 370, 369), (318, 114, 272), (34, 492, 33), (492, 34, 1068), (64, 410, 456), (176, 214, 405), (335, 387, 395), (283, 401, 346), (479, 347, 338), (401, 283, 410), (352, 300, 321), (338, 494, 479), (338, 381, 494), (314, 368, 300), (347, 479, 344), (338, 413, 346), (394, 221, 336), (387, 297, 395), (349, 321, 335), (430, 365, 354), (334, 301, 337), (350, 309, 494), (351, 505, 350), (314, 404, 301), (352, 505, 351), (314, 300, 351), (388, 250, 273), (353, 478, 312), (354, 505, 353), (354, 312, 430), (355, 488, 353), (462, 364, 349), (394, 217, 221), (357, 505, 352), (357, 321, 349), (362, 292, 379), (170, 415, 199), (362, 508, 292), (362, 286, 333), (382, 325, 339), (297, 387, 343), (326, 260, 333), (361, 263, 497), (336, 276, 394), (332, 287, 315), (260, 313, 292), (290, 261, 402), (283, 413, 347), (349, 409, 357), (365, 505, 354), (365, 430, 350), (430, 1017, 309), (346, 266, 381), (505, 355, 353), (387, 335, 343), (324, 500, 316), (324, 503, 319), (317, 320, 507), (478, 353, 488), (276, 298, 212), (206, 139, 474), (505, 409, 364), (391, 295, 497), (318, 333, 286), (335, 406, 349), (193, 244, 196), (314, 258, 381), (301, 297, 314), (263, 411, 274), (508, 362, 333), (381, 338, 346), (314, 266, 404), (1017, 430, 312), (312, 354, 353), (207, 475, 166), (494, 351, 350), (401, 302, 337), (334, 337, 302), (270, 263, 253), (358, 318, 277), (391, 497, 274), (380, 402, 261), (334, 297, 301), (358, 326, 333), (462, 412, 364), (494, 258, 351), (208, 493, 160), (341, 465, 310), (383, 252, 414), (321, 357, 352), (300, 352, 351), (260, 292, 508), (304, 433, 192), (291, 394, 212), (282, 294, 172), (368, 314, 297), (368, 321, 300), (398, 302, 388), (270, 253, 269), (334, 302, 396), (214, 339, 405), (223, 221, 211), (303, 253, 361), (373, 396, 398), (248, 304, 465), (379, 292, 507), (337, 404, 346), (373, 398, 222), (331, 439, 457), (398, 396, 302), (155, 235, 418), (199, 359, 417), (323, 389, 213), (405, 290, 182), (292, 317, 507), (211, 445, 495), (343, 321, 368), (504, 213, 285), (321, 343, 335), (155, 418, 453), (207, 432, 185), (309, 350, 430), (282, 172, 256), (260, 323, 313), (401, 337, 346), (170, 182, 293), (342, 379, 363), (238, 467, 175), (232, 1077, 152), (266, 346, 404), (266, 314, 381), (291, 373, 265), (419, 450, 435), (144, 423, 475), (406, 462, 349), (223, 336, 221), (304, 472, 329), (182, 199, 417), (341, 310, 202), (409, 349, 364), (409, 505, 357), (269, 241, 271), (404, 337, 301), (265, 373, 222), (234, 426, 227), (291, 212, 396), (412, 355, 364), (413, 338, 347), (413, 283, 346), (223, 211, 495), (267, 255, 256), (415, 170, 414), (252, 400, 414), (304, 192, 465), (199, 141, 359), (217, 203, 221), (170, 293, 414), (182, 402, 293), (267, 278, 255), (493, 208, 281), (329, 196, 433), (293, 402, 471), (263, 361, 253), (417, 363, 405), (363, 379, 176), (417, 359, 363), (294, 252, 251), (291, 396, 373), (320, 317, 313), (199, 415, 370), (210, 275, 135), (258, 494, 381), (137, 420, 481), (290, 339, 261), (294, 295, 252), (182, 417, 405), (443, 450, 434), (348, 493, 257), (280, 491, 435), (320, 313, 382), (155, 453, 421), (304, 329, 433), (380, 471, 402), (445, 211, 203), (276, 336, 305), (475, 186, 480), (500, 324, 319), (213, 484, 325), (170, 199, 182), (419, 205, 474), (318, 358, 333), (317, 292, 313), (320, 382, 339), (222, 397, 265), (443, 473, 458), (207, 144, 475), (258, 314, 351), (407, 160, 493), (289, 359, 141), (254, 306, 264), (211, 221, 203), (389, 323, 326), (320, 176, 507), (362, 379, 342), (419, 435, 205), (507, 176, 379), (223, 495, 502), (260, 326, 323), (290, 405, 339), (290, 402, 182), (443, 458, 450), (407, 179, 160), (380, 261, 378), (223, 305, 336), (391, 173, 295), (450, 280, 435), (205, 435, 442), (493, 348, 407), (260, 508, 333), (326, 358, 277), (371, 140, 235), (400, 173, 414), (297, 343, 368), (213, 504, 484), (371, 235, 185), (289, 141, 262), (341, 202, 467), (291, 217, 394), (214, 176, 320), (505, 364, 355), (241, 269, 253), (400, 252, 295), (207, 166, 432), (139, 437, 138), (205, 154, 474), (303, 241, 253), (144, 207, 185), (205, 455, 154), (414, 370, 415), (270, 222, 273), (206, 474, 154), (491, 280, 458), (205, 442, 455), (139, 138, 420), (329, 472, 194), (304, 248, 472), (152, 1071, 1072), (135, 149, 499), (334, 298, 297), (276, 212, 394), (289, 363, 359), (389, 285, 213), (238, 242, 372), (303, 255, 281), (280, 450, 458), (339, 214, 320), (371, 245, 140), (223, 502, 226), (194, 174, 329), (234, 473, 453), (439, 356, 228), (1077, 1071, 152), (475, 480, 166), (1078, 232, 206), (173, 400, 295), (331, 425, 145), (423, 144, 153), (232, 1078, 1077), (439, 331, 135), (135, 499, 439), (232, 139, 206), (356, 439, 499), (313, 323, 382), (459, 227, 426), (498, 231, 431), (432, 451, 245), (473, 227, 458), (459, 150, 422), (503, 324, 316), (148, 970, 422), (150, 459, 426), (150, 498, 422), (228, 457, 439), (421, 453, 473), (371, 185, 432), (151, 140, 231), (423, 153, 149), (195, 230, 451), (153, 499, 149), (267, 229, 257), (231, 140, 431), (164, 476, 424), (308, 494, 309), (163, 191, 190), (498, 150, 426), (164, 200, 193), (164, 193, 476), (202, 445, 203), (1075, 1073, 428), (319, 312, 478), (194, 195, 451), (190, 485, 163), (505, 365, 350), (316, 492, 503), (168, 466, 245), (168, 451, 230), (312, 319, 503), (466, 168, 230), (312, 503, 1017), (245, 371, 432), (191, 506, 190), (195, 472, 163), (166, 451, 432), (363, 176, 405), (193, 480, 476), (196, 480, 193), (308, 479, 494), (166, 480, 196), (151, 418, 235), (227, 459, 458), (278, 267, 257), (473, 234, 227), (1069, 460, 444), (485, 230, 163), (140, 151, 235), (451, 168, 245), (281, 278, 493), (281, 255, 278), (445, 501, 495), (418, 151, 231), (246, 197, 200), (166, 194, 451), (195, 194, 472), (195, 163, 230), (278, 257, 493), (250, 274, 273), (271, 486, 269), (246, 495, 197), (460, 1069, 1070), (501, 197, 495), (498, 148, 422), (490, 424, 476), (145, 425, 463), (440, 137, 481), (448, 428, 1073), (1068, 1067, 492), (463, 425, 436), (492, 1067, 503), (1073, 1068, 448), (138, 481, 420), (503, 1067, 1017), (186, 475, 423), (1076, 1075, 428), (274, 497, 263), (511, 959, 973), (515, 961, 514), (515, 979, 517), (542, 637, 970), (512, 520, 979), (512, 518, 939), (637, 663, 970), (573, 953, 981), (883, 930, 1029), (611, 745, 773), (623, 615, 812), (752, 941, 963), (909, 767, 810), (861, 775, 759), (550, 548, 986), (891, 980, 928), (574, 901, 823), (513, 547, 979), (731, 751, 701), (611, 864, 536), (703, 674, 533), (513, 514, 521), (521, 547, 513), (961, 515, 519), (511, 1082, 978), (636, 778, 822), (643, 557, 628), (515, 1009, 717), (516, 520, 526), (559, 580, 567), (599, 821, 922), (516, 517, 979), (970, 939, 518), (724, 787, 758), (899, 809, 931), (545, 965, 608), (804, 741, 919), (602, 664, 940), (744, 951, 681), (593, 987, 988), (556, 623, 824), (517, 526, 1009), (616, 734, 648), (519, 515, 959), (1091, 722, 1090), (939, 520, 512), (602, 969, 791), (518, 547, 970), (544, 838, 995), (649, 951, 652), (979, 520, 516), (717, 959, 515), (1005, 906, 753), (520, 939, 977), (824, 997, 556), (899, 989, 809), (522, 528, 527), (522, 984, 528), (522, 746, 984), (584, 645, 1007), (522, 675, 1003), (523, 761, 655), (882, 582, 624), (700, 893, 633), (523, 948, 550), (524, 559, 639), (720, 1018, 872), (524, 610, 1020), (619, 734, 616), (525, 553, 986), (525, 568, 637), (651, 741, 552), (515, 514, 979), (938, 720, 765), (935, 971, 750), (681, 951, 960), (625, 752, 734), (979, 518, 512), (608, 558, 545), (560, 563, 585), (544, 987, 593), (544, 573, 987), (965, 545, 546), (527, 528, 986), (632, 756, 942), (930, 906, 567), (602, 791, 664), (579, 747, 935), (979, 514, 513), (528, 550, 986), (585, 540, 560), (677, 628, 562), (523, 550, 984), (856, 695, 815), (628, 675, 643), (815, 695, 693), (760, 712, 950), (522, 527, 529), (523, 655, 948), (553, 542, 1020), (907, 885, 780), (612, 639, 617), (913, 786, 738), (681, 938, 744), (815, 763, 1026), (749, 992, 936), (568, 548, 663), (652, 749, 649), (804, 674, 647), (800, 1007, 633), (515, 517, 1009), (537, 543, 677), (619, 1007, 590), (1019, 832, 641), (944, 644, 532), (565, 603, 703), (609, 635, 648), (633, 1007, 700), (838, 954, 736), (673, 685, 1030), (554, 687, 651), (536, 864, 923), (608, 965, 644), (891, 1006, 846), (740, 975, 957), (538, 556, 997), (1091, 670, 722), (986, 568, 525), (562, 628, 1020), (1020, 580, 559), (1005, 697, 585), (660, 584, 566), (707, 990, 679), (736, 995, 838), (984, 761, 523), (681, 960, 991), (812, 824, 623), (649, 749, 936), (729, 898, 841), (603, 753, 883), (753, 906, 883), (958, 800, 893), (671, 731, 720), (986, 548, 568), (614, 628, 677), (584, 660, 726), (669, 731, 683), (948, 548, 550), (635, 835, 621), (602, 940, 702), (657, 772, 783), (904, 974, 578), (834, 661, 788), (825, 824, 694), (642, 843, 595), (573, 981, 581), (957, 756, 632), (644, 593, 988), (544, 626, 838), (1091, 1092, 670), (548, 948, 1016), (552, 554, 651), (979, 547, 518), (646, 634, 555), (626, 591, 838), (555, 634, 677), (575, 957, 953), (1005, 753, 606), (944, 945, 589), (733, 719, 598), (697, 657, 745), (801, 793, 605), (584, 726, 645), (625, 631, 752), (584, 1007, 800), (812, 678, 824), (978, 519, 511), (606, 753, 732), (999, 957, 575), (748, 654, 640), (594, 574, 597), (977, 976, 526), (893, 843, 958), (575, 736, 999), (958, 981, 800), (641, 893, 1019), (827, 615, 623), (599, 742, 739), (567, 639, 559), (563, 536, 755), (1017, 825, 666), (965, 945, 532), (915, 763, 693), (701, 659, 683), (581, 987, 573), (589, 945, 1088), (902, 741, 647), (563, 587, 585), (575, 953, 995), (998, 994, 576), (646, 535, 638), (534, 603, 883), (541, 1024, 1002), (657, 688, 772), (625, 645, 631), (649, 967, 951), (522, 529, 675), (575, 995, 736), (1020, 628, 557), (756, 957, 975), (957, 652, 740), (1020, 559, 524), (541, 662, 1024), (740, 951, 744), (583, 648, 734), (511, 519, 959), (557, 553, 1020), (581, 981, 958), (538, 531, 827), (573, 995, 953), (558, 595, 545), (876, 709, 760), (697, 745, 784), (930, 567, 580), (637, 553, 525), (961, 521, 514), (589, 1088, 1084), (581, 958, 642), (712, 682, 690), (558, 644, 988), (1019, 616, 621), (545, 595, 1010), (935, 750, 943), (975, 847, 756), (536, 540, 561), (988, 595, 558), (549, 1026, 699), (876, 713, 716), (986, 529, 527), (766, 790, 601), (625, 734, 590), (942, 953, 632), (915, 764, 763), (755, 535, 617), (1030, 530, 551), (555, 543, 646), (634, 699, 677), (704, 772, 798), (612, 543, 537), (586, 567, 906), (626, 593, 944), (541, 651, 687), (589, 591, 944), (532, 945, 944), (644, 944, 593), (773, 864, 611), (565, 767, 933), (581, 988, 987), (606, 900, 1005), (642, 958, 843), (1029, 687, 554), (732, 753, 603), (1030, 694, 678), (1009, 952, 717), (539, 899, 565), (755, 638, 535), (1030, 678, 673), (749, 937, 654), (577, 708, 983), (565, 795, 539), (661, 834, 793), (582, 1014, 892), (589, 668, 591), (642, 988, 581), (565, 933, 732), (775, 803, 831), (511, 1086, 1082), (702, 1008, 602), (876, 716, 709), (876, 1021, 713), (531, 997, 860), (639, 610, 524), (788, 661, 827), (564, 673, 678), (714, 691, 719), (650, 726, 572), (606, 933, 909), (986, 557, 643), (540, 585, 697), (997, 531, 538), (565, 899, 767), (902, 554, 552), (533, 894, 795), (533, 795, 703), (533, 674, 804), (552, 741, 902), (564, 812, 801), (647, 674, 902), (801, 812, 615), (554, 902, 1029), (646, 612, 535), (630, 613, 735), (605, 905, 801), (669, 1018, 731), (694, 666, 825), (1003, 746, 522), (604, 886, 715), (662, 673, 801), (909, 933, 767), (646, 856, 634), (530, 1030, 685), (658, 777, 894), (551, 530, 1029), (674, 883, 902), (962, 1021, 607), (606, 688, 900), (577, 826, 1021), (922, 742, 599), (663, 637, 568), (565, 703, 795), (614, 706, 675), (615, 793, 801), (649, 936, 967), (616, 1019, 700), (801, 673, 564), (826, 718, 607), (819, 771, 877), (534, 674, 703), (613, 924, 735), (577, 983, 826), (876, 760, 950), (660, 847, 572), (611, 561, 784), (725, 857, 696), (736, 653, 999), (602, 1008, 969), (827, 623, 556), (529, 643, 675), (640, 654, 954), (822, 780, 636), (984, 550, 528), (579, 943, 1016), (637, 542, 553), (908, 797, 819), (754, 787, 1004), (749, 652, 937), (596, 901, 974), (827, 556, 538), (963, 941, 892), (629, 848, 802), (697, 900, 688), (1005, 585, 587), (699, 634, 549), (537, 562, 612), (907, 689, 885), (765, 744, 938), (707, 763, 764), (601, 790, 907), (759, 860, 861), (780, 770, 569), (586, 587, 755), (989, 899, 539), (606, 909, 688), (793, 615, 661), (541, 741, 651), (629, 831, 848), (915, 983, 764), (740, 652, 951), (677, 543, 555), (678, 694, 824), (646, 543, 612), (574, 974, 901), (888, 754, 725), (662, 801, 1024), (598, 719, 691), (827, 531, 600), (775, 778, 803), (677, 562, 537), (627, 963, 1014), (775, 822, 778), (731, 671, 751), (641, 832, 843), (578, 917, 818), (662, 685, 673), (600, 788, 827), (577, 876, 708), (638, 755, 536), (636, 886, 604), (549, 815, 1026), (911, 814, 813), (533, 804, 894), (861, 823, 775), (759, 531, 860), (876, 950, 708), (590, 645, 625), (717, 952, 959), (611, 784, 745), (647, 741, 804), (985, 691, 714), (815, 693, 763), (617, 639, 755), (1016, 663, 548), (645, 791, 969), (911, 821, 792), (598, 618, 781), (600, 831, 629), (536, 563, 560), (704, 1015, 877), (1069, 547, 521), (888, 693, 695), (729, 839, 898), (758, 888, 724), (677, 706, 614), (638, 536, 923), (606, 732, 933), (600, 531, 759), (539, 795, 989), (549, 856, 815), (924, 1022, 742), (574, 823, 861), (775, 831, 759), (597, 926, 594), (598, 807, 733), (595, 843, 832), (627, 734, 752), (592, 728, 912), (1007, 645, 590), (588, 848, 803), (620, 789, 904), (906, 587, 586), (893, 700, 1019), (725, 985, 857), (872, 744, 765), (620, 914, 738), (638, 923, 856), (740, 744, 975), (758, 787, 754), (587, 906, 1005), (681, 991, 938), (986, 643, 529), (765, 720, 872), (924, 742, 890), (892, 941, 680), (890, 980, 891), (851, 922, 821), (707, 1026, 763), (1002, 658, 919), (588, 778, 805), (973, 670, 1092), (919, 658, 804), (704, 877, 771), (617, 535, 612), (613, 680, 716), (629, 802, 834), (627, 583, 734), (532, 644, 965), (526, 976, 1009), (631, 1008, 941), (618, 785, 781), (633, 893, 800), (736, 954, 653), (621, 835, 1019), (1006, 996, 624), (583, 882, 609), (561, 540, 784), (676, 724, 888), (569, 766, 780), (592, 850, 814), (754, 1004, 691), (638, 856, 646), (700, 1007, 619), (609, 996, 635), (622, 890, 846), (544, 593, 626), (693, 696, 915), (596, 904, 766), (624, 582, 1006), (566, 584, 800), (526, 517, 516), (1016, 747, 579), (1008, 702, 576), (890, 891, 846), (857, 983, 696), (720, 731, 1018), (725, 754, 985), (930, 883, 906), (954, 668, 640), (689, 886, 885), (613, 716, 762), (720, 938, 671), (735, 892, 630), (749, 654, 992), (549, 634, 856), (908, 724, 797), (789, 786, 927), (927, 790, 789), (935, 943, 579), (899, 768, 767), (791, 650, 664), (706, 699, 1026), (610, 639, 612), (521, 961, 1069), (755, 567, 586), (511, 973, 1092), (541, 687, 662), (600, 629, 788), (706, 677, 699), (719, 718, 714), (570, 879, 858), (697, 784, 540), (707, 764, 990), (703, 603, 534), (856, 923, 695), (661, 615, 827), (546, 1081, 965), (690, 845, 712), (919, 741, 1002), (908, 819, 757), (883, 674, 534), (571, 597, 860), (607, 718, 962), (756, 847, 942), (739, 821, 599), (705, 798, 810), (1021, 876, 577), (798, 1015, 704), (766, 901, 596), (697, 1005, 900), (697, 688, 657), (860, 863, 571), (704, 771, 772), (636, 780, 885), (924, 762, 1013), (1030, 666, 694), (624, 996, 882), (738, 789, 620), (689, 931, 886), (851, 821, 911), (570, 588, 805), (594, 926, 974), (601, 780, 766), (762, 924, 613), (610, 562, 1020), (645, 726, 791), (802, 848, 570), (609, 648, 583), (621, 616, 635), (843, 893, 641), (631, 969, 1008), (572, 726, 660), (607, 1021, 826), (658, 1002, 841), (511, 1092, 1086), (570, 878, 802), (907, 780, 601), (787, 724, 908), (658, 855, 777), (683, 731, 701), (913, 781, 785), (611, 536, 561), (986, 553, 557), (565, 732, 603), (675, 628, 614), (810, 811, 705), (636, 656, 778), (1002, 741, 541), (685, 687, 530), (775, 770, 822), (911, 792, 814), (755, 587, 563), (572, 847, 650), (894, 804, 658), (908, 757, 787), (904, 914, 620), (578, 926, 917), (785, 786, 913), (915, 696, 983), (591, 668, 954), (912, 850, 592), (814, 728, 592), (560, 540, 536), (1015, 798, 705), (683, 659, 669), (888, 696, 693), (622, 582, 892), (795, 894, 896), (642, 595, 988), (604, 656, 636), (570, 858, 878), (658, 841, 855), (598, 1004, 618), (902, 883, 1029), (598, 691, 1004), (578, 818, 904), (574, 861, 597), (639, 567, 755), (714, 718, 985), (823, 901, 770), (909, 810, 688), (645, 969, 631), (519, 978, 961), (977, 526, 520), (644, 558, 608), (823, 770, 775), (622, 892, 735), (657, 783, 745), (706, 1003, 675), (678, 812, 564), (795, 896, 989), (589, 1084, 668), (735, 924, 890), (648, 635, 616), (680, 613, 630), (995, 573, 544), (609, 882, 996), (622, 846, 582), (891, 871, 1006), (715, 656, 604), (892, 1014, 963), (630, 892, 680), (632, 953, 957), (735, 890, 622), (842, 905, 605), (901, 766, 569), (569, 770, 901), (974, 904, 596), (888, 695, 676), (890, 742, 980), (598, 781, 807), (631, 941, 752), (619, 590, 734), (530, 687, 1029), (576, 702, 998), (640, 668, 748), (605, 793, 842), (570, 848, 588), (583, 1014, 882), (690, 682, 710), (582, 846, 1006), (927, 786, 779), (974, 574, 594), (832, 1010, 595), (800, 981, 566), (996, 835, 635), (619, 616, 700), (571, 863, 799), (626, 944, 591), (570, 805, 879), (891, 928, 871), (627, 1014, 583), (705, 811, 1015), (591, 954, 838), (1004, 785, 618), (662, 687, 685), (597, 799, 926), (924, 1013, 1022), (922, 980, 742), (752, 963, 627), (600, 759, 831), (861, 860, 597), (725, 696, 888), (582, 882, 1014), (566, 981, 660), (803, 778, 588), (799, 597, 571), (576, 994, 1008), (612, 562, 610), (636, 885, 886), (834, 788, 629), (546, 545, 1010), (1010, 1081, 546), (578, 974, 926), (692, 921, 730), (851, 911, 903), (799, 862, 917), (997, 854, 863), (917, 926, 799), (868, 837, 816), (854, 997, 1012), (854, 1012, 897), (830, 816, 884), (863, 860, 997), (854, 862, 929), (910, 852, 737), (903, 911, 813), (865, 851, 837), (947, 870, 881), (850, 853, 817), (866, 1012, 825), (867, 866, 1025), (830, 817, 920), (868, 867, 1025), (830, 867, 816), (904, 789, 766), (869, 828, 996), (870, 869, 1025), (870, 947, 828), (871, 869, 1006), (980, 865, 880), (910, 737, 733), (873, 868, 1025), (873, 865, 837), (878, 895, 808), (686, 715, 932), (878, 808, 1032), (878, 849, 802), (898, 855, 841), (813, 859, 903), (842, 849, 776), (877, 1015, 779), (852, 910, 792), (848, 831, 803), (776, 808, 829), (806, 918, 777), (799, 863, 929), (865, 873, 925), (881, 870, 1025), (881, 866, 947), (947, 825, 1017), (862, 897, 782), (1025, 869, 871), (903, 859, 851), (840, 832, 1019), (840, 835, 1023), (833, 1031, 836), (996, 1006, 869), (792, 728, 814), (722, 992, 654), (1025, 880, 925), (907, 1015, 811), (834, 802, 849), (851, 865, 922), (709, 712, 760), (830, 897, 774), (817, 830, 813), (779, 790, 927), (1032, 849, 878), (897, 862, 854), (830, 920, 782), (1017, 828, 947), (828, 869, 870), (723, 682, 993), (1012, 866, 867), (917, 853, 818), (850, 818, 853), (786, 769, 779), (874, 793, 834), (907, 790, 1015), (896, 777, 918), (850, 817, 813), (874, 849, 842), (980, 880, 928), (1012, 867, 774), (724, 676, 1011), (857, 826, 983), (899, 931, 768), (837, 868, 873), (816, 867, 868), (776, 1032, 808), (820, 708, 950), (807, 728, 910), (798, 688, 810), (884, 813, 830), (884, 816, 837), (914, 904, 818), (786, 785, 769), (850, 912, 818), (730, 921, 855), (739, 727, 737), (819, 877, 769), (889, 914, 912), (764, 983, 820), (895, 1031, 808), (853, 862, 920), (889, 738, 914), (847, 975, 956), (914, 818, 912), (671, 935, 751), (715, 934, 875), (839, 729, 905), (921, 698, 806), (808, 1031, 833), (727, 1013, 962), (859, 884, 837), (1024, 801, 729), (837, 851, 859), (671, 971, 935), (723, 701, 949), (825, 947, 866), (798, 772, 688), (776, 829, 839), (917, 862, 853), (686, 809, 698), (858, 879, 895), (754, 691, 985), (748, 668, 1089), (782, 920, 862), (782, 897, 830), (807, 781, 889), (936, 952, 967), (659, 993, 940), (922, 865, 980), (739, 737, 852), (820, 845, 990), (698, 934, 715), (857, 718, 826), (925, 880, 865), (925, 873, 1025), (785, 787, 757), (920, 817, 853), (781, 738, 889), (750, 743, 943), (807, 912, 728), (928, 880, 871), (929, 863, 854), (929, 862, 799), (739, 1013, 727), (783, 772, 771), (932, 931, 686), (768, 931, 916), (820, 983, 708), (715, 875, 656), (733, 737, 719), (686, 931, 809), (698, 809, 918), (783, 771, 794), (1011, 797, 724), (845, 950, 712), (809, 989, 918), (779, 769, 877), (934, 921, 879), (879, 692, 895), (934, 879, 875), (810, 767, 768), (807, 889, 912), (836, 829, 833), (715, 886, 932), (726, 650, 791), (774, 897, 1012), (652, 999, 937), (806, 777, 855), (810, 768, 811), (698, 921, 934), (960, 951, 967), (864, 773, 1011), (796, 952, 1009), (836, 898, 829), (671, 938, 971), (820, 950, 845), (896, 918, 989), (962, 719, 727), (792, 821, 852), (993, 998, 702), (1019, 835, 840), (729, 841, 1002), (686, 698, 715), (936, 992, 721), (834, 849, 874), (833, 829, 808), (836, 855, 898), (738, 781, 913), (960, 976, 991), (723, 993, 659), (774, 867, 830), (923, 1011, 676), (805, 656, 875), (770, 780, 822), (727, 719, 737), (905, 842, 839), (836, 1031, 692), (878, 858, 895), (936, 721, 952), (1031, 895, 692), (739, 1022, 1013), (776, 839, 842), (806, 855, 921), (806, 698, 918), (960, 967, 976), (923, 676, 695), (896, 894, 777), (739, 852, 821), (907, 811, 689), (967, 952, 796), (721, 959, 952), (1011, 923, 864), (776, 849, 1032), (842, 793, 874), (887, 751, 655), (916, 931, 689), (813, 884, 859), (729, 1002, 1024), (887, 701, 751), (805, 778, 656), (857, 985, 718), (807, 910, 733), (730, 836, 692), (1025, 871, 880), (757, 769, 785), (916, 811, 768), (723, 949, 682), (654, 653, 954), (721, 992, 670), (819, 769, 757), (659, 701, 723), (721, 670, 973), (931, 932, 886), (786, 789, 738), (722, 670, 992), (1009, 976, 796), (721, 973, 959), (654, 937, 653), (845, 710, 990), (820, 990, 764), (668, 1084, 1083), (650, 1018, 664), (850, 813, 814), (792, 910, 728), (805, 875, 879), (905, 729, 801), (754, 888, 758), (819, 797, 771), (796, 976, 967), (855, 836, 730), (887, 655, 761), (739, 742, 1022), (710, 845, 690), (750, 971, 991), (956, 744, 872), (1089, 668, 1083), (993, 682, 998), (1090, 722, 748), (689, 811, 916), (847, 660, 942), (940, 669, 659), (748, 1089, 1090), (956, 650, 847), (650, 956, 1018), (748, 722, 654), (872, 1018, 956), (829, 898, 839), (977, 943, 743), (1016, 948, 747), (949, 761, 968), (991, 976, 743), (977, 939, 665), (1023, 832, 840), (663, 939, 970), (665, 943, 977), (665, 939, 1016), (744, 956, 975), (938, 991, 971), (887, 949, 701), (667, 747, 655), (940, 664, 669), (711, 968, 746), (669, 664, 1018), (783, 773, 745), (747, 948, 655), (680, 941, 994), (824, 825, 1012), (679, 706, 707), (1016, 943, 665), (680, 709, 716), (680, 994, 709), (718, 719, 962), (1087, 945, 1085), (835, 996, 828), (710, 968, 711), (706, 679, 1003), (1025, 866, 881), (832, 1023, 1010), (684, 761, 984), (684, 746, 968), (828, 1023, 835), (984, 746, 684), (828, 1017, 1023), (761, 949, 887), (707, 706, 1026), (711, 679, 990), (682, 949, 968), (879, 921, 692), (709, 994, 998), (712, 709, 998), (824, 1012, 997), (682, 712, 998), (667, 751, 935), (743, 976, 977), (794, 773, 783), (991, 743, 750), (1069, 961, 978), (1003, 679, 746), (655, 751, 667), (968, 761, 684), (797, 1011, 794), (797, 794, 771), (962, 1013, 1021), (935, 747, 667), (762, 716, 713), (682, 968, 710), (711, 990, 710), (711, 746, 679), (794, 1011, 773), (766, 789, 790), (787, 785, 1004), (762, 713, 1013), (978, 1082, 1069), (1021, 1013, 713), (1016, 939, 663), (1008, 994, 941), (660, 981, 942), (957, 999, 652), (965, 1085, 945), (1081, 1010, 1067), (981, 953, 942), (1010, 1023, 1067), (1085, 965, 1081), (653, 937, 999), (1023, 1017, 1067), (702, 940, 993), (1088, 945, 1087), (790, 779, 1015), (1000, 972, 1059, 1062), (972, 966, 1061, 1059), (966, 844, 1058, 1061), (844, 1033, 1065, 1058), (1000, 1062, 1050, 672), (672, 1050, 1053, 964), (964, 1053, 1051, 1027), (1051, 1063, 1027), (447, 1027, 1063, 1036), (156, 447, 1036, 1038), (482, 156, 1038, 1035), (1035, 1047, 482), (1047, 1044, 482), (482, 1044, 454), (1044, 1046, 454), (454, 1046, 449), (1046, 1043, 449), (449, 1043, 328), (1043, 1048, 328), (328, 1048, 509), (429, 509, 1048), (1048, 1042, 429), (1042, 1049, 429), (76, 152, 74), (429, 1049, 510), (510, 1049, 438), (1049, 1040, 438), (1040, 1045, 438), (438, 1045, 464), (1045, 1037, 464), (464, 1037, 483), (1037, 1041, 483), (1028, 483, 1041, 1039, 1064), (1028, 1064, 1054, 1056, 1001), (982, 1001, 1056), (1056, 1052, 982), (1060, 982, 1052), (982, 1060, 955), (1060, 1055, 955), (1066, 955, 1055), (955, 1066, 1034), (1034, 1066, 946), (1066, 1057, 946), (946, 1057, 1033), (1057, 1065, 1033), (1082, 964, 1027, 1069), (1086, 672, 964, 1082), (1092, 1000, 672, 1086), (1091, 972, 1000, 1092), (1091, 1090, 966, 972), (1089, 844, 966, 1090), (1083, 1033, 844, 1089), (1084, 946, 1033, 1083), (1088, 1034, 946, 1084), (1088, 1087, 955, 1034), (1087, 1085, 982, 955), (1085, 1081, 1001, 982), (1081, 1067, 1028, 1001), (1068, 483, 1028, 1067), (1073, 464, 483, 1068), (1075, 438, 464, 1073), (1076, 510, 438, 1075), (1076, 1072, 510), (510, 1072, 429), (429, 1072, 509), (1072, 1071, 509), (509, 1071, 328), (1071, 1077, 328), (328, 1077, 449), (1077, 1078, 449), (1079, 454, 449, 1078), (1079, 1080, 482, 454), (482, 1080, 156), (1080, 1074, 156), (156, 1074, 447), (1074, 1070, 447), (1070, 1069, 1027, 447), (1039, 1041, 1037, 1045, 1040, 1049, 1042, 1048, 1043, 1046, 1044, 1047, 1035, 1038, 1036, 1063, 1051, 1053, 1050, 1062, 1059, 1061, 1058, 1065, 1057, 1066, 1055, 1060, 1052, 1056, 1054, 1064)])
me_cube_002.materials.append(mat_snow)
me_cube_002.use_remesh_preserve_volume = False
me_cube_002.use_remesh_preserve_attributes = False
me_cube_002.use_mirror_vertex_groups = False
me_cube_002.update()

# ---- objects
ob_cube_000 = bpy.data.objects.new('Cube.000', me_cube_002)
ob_lamp = bpy.data.objects.new('Lamp', light_lamp)
ob_camera = bpy.data.objects.new('Camera', cam_camera)

# ---- transforms, parenting, visibility, modifiers, constraints
ob_cube_000.location = (0.0, 0.6299, 0.0)
ob_cube_000.lineart.crease_threshold = 0.0
ob_lamp.location = (4.076, 1.005, 5.904)
ob_lamp.rotation_euler = (0.6503, 0.05522, 1.866)
ob_lamp.lock_rotations_4d = False
ob_lamp.empty_display_type = 'ARROWS'
ob_lamp.color = (0.0, 0.0, 0.0, 0.0)
ob_lamp.lineart.crease_threshold = 0.0
ob_camera.location = (7.481, -6.508, 5.344)
ob_camera.rotation_euler = (1.109, 0.0, 0.8149)
ob_camera.lock_rotations_4d = False
ob_camera.empty_display_type = 'ARROWS'
ob_camera.color = (0.0, 0.0, 0.0, 0.0)
ob_camera.display_type = 'WIRE'
ob_camera.lineart.crease_threshold = 0.0

# ---- collection membership
col_collection_1.objects.link(ob_cube_000)
col_collection_1.objects.link(ob_lamp)
col_collection_1.objects.link(ob_camera)

# ---- scene / render settings (as saved in the file)
scene.camera = ob_camera
scene.frame_start = 1; scene.frame_end = 250; scene.frame_set(1)
scene.render.engine = 'CYCLES'
scene.render.resolution_percentage = 50
scene.render.dither_intensity = 0.0
scene.cycles.use_denoising = False
scene.cycles.samples = 128
scene.cycles.sampling_pattern = 'TABULATED_SOBOL'
scene.cycles.use_adaptive_sampling = False
scene.cycles.use_light_tree = False
scene.cycles.blur_glossy = 0.0
scene.cycles.sample_clamp_indirect = 0.0
scene.view_settings.view_transform = 'Standard'
bpy.context.view_layer.update()
